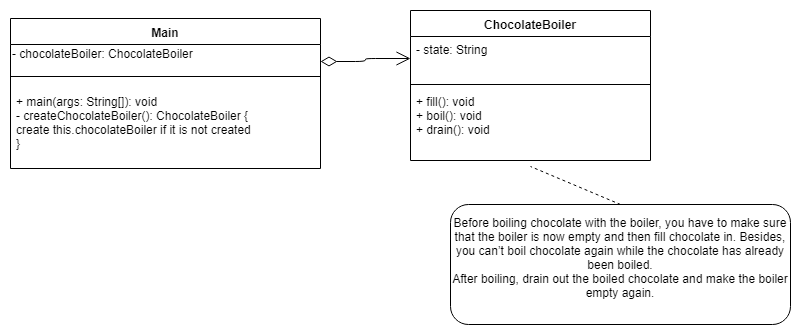

The diagram above was exported from draw.io. Its source (the exported page's mxGraphModel, read from the mxfile embedded in the PNG):
<mxGraphModel dx="1394" dy="715" grid="1" gridSize="10" guides="1" tooltips="1" connect="1" arrows="1" fold="1" page="1" pageScale="1" pageWidth="827" pageHeight="1169" math="0" shadow="0">
  <root>
    <mxCell id="0" />
    <mxCell id="1" parent="0" />
    <mxCell id="IhOH5w1tmAbe17hydqCN-1" value="ChocolateBoiler" style="swimlane;fontStyle=1;align=center;verticalAlign=top;childLayout=stackLayout;horizontal=1;startSize=26;horizontalStack=0;resizeParent=1;resizeParentMax=0;resizeLast=0;collapsible=1;marginBottom=0;" parent="1" vertex="1">
      <mxGeometry x="440" y="186" width="240" height="150" as="geometry" />
    </mxCell>
    <mxCell id="IhOH5w1tmAbe17hydqCN-2" value="- state: String" style="text;strokeColor=none;fillColor=none;align=left;verticalAlign=top;spacingLeft=4;spacingRight=4;overflow=hidden;rotatable=0;points=[[0,0.5],[1,0.5]];portConstraint=eastwest;" parent="IhOH5w1tmAbe17hydqCN-1" vertex="1">
      <mxGeometry y="26" width="240" height="44" as="geometry" />
    </mxCell>
    <mxCell id="IhOH5w1tmAbe17hydqCN-3" value="" style="line;strokeWidth=1;fillColor=none;align=left;verticalAlign=middle;spacingTop=-1;spacingLeft=3;spacingRight=3;rotatable=0;labelPosition=right;points=[];portConstraint=eastwest;" parent="IhOH5w1tmAbe17hydqCN-1" vertex="1">
      <mxGeometry y="70" width="240" height="8" as="geometry" />
    </mxCell>
    <mxCell id="IhOH5w1tmAbe17hydqCN-4" value="+ fill(): void&#10;+ boil(): void&#10;+ drain(): void" style="text;strokeColor=none;fillColor=none;align=left;verticalAlign=top;spacingLeft=4;spacingRight=4;overflow=hidden;rotatable=0;points=[[0,0.5],[1,0.5]];portConstraint=eastwest;" parent="IhOH5w1tmAbe17hydqCN-1" vertex="1">
      <mxGeometry y="78" width="240" height="72" as="geometry" />
    </mxCell>
    <mxCell id="IhOH5w1tmAbe17hydqCN-10" value="Main" style="swimlane;fontStyle=1;align=center;verticalAlign=top;childLayout=stackLayout;horizontal=1;startSize=26;horizontalStack=0;resizeParent=1;resizeParentMax=0;resizeLast=0;collapsible=1;marginBottom=0;" parent="1" vertex="1">
      <mxGeometry x="40" y="194" width="310" height="150" as="geometry" />
    </mxCell>
    <mxCell id="VEQMpKDJRK8edmBB49-K-3" value="- chocolateBoiler: ChocolateBoiler" style="text;html=1;resizable=0;points=[];autosize=1;align=left;verticalAlign=top;spacingTop=-4;" vertex="1" parent="IhOH5w1tmAbe17hydqCN-10">
      <mxGeometry y="26" width="310" height="20" as="geometry" />
    </mxCell>
    <mxCell id="IhOH5w1tmAbe17hydqCN-12" value="" style="line;strokeWidth=1;fillColor=none;align=left;verticalAlign=middle;spacingTop=-1;spacingLeft=3;spacingRight=3;rotatable=0;labelPosition=right;points=[];portConstraint=eastwest;" parent="IhOH5w1tmAbe17hydqCN-10" vertex="1">
      <mxGeometry y="46" width="310" height="24" as="geometry" />
    </mxCell>
    <mxCell id="IhOH5w1tmAbe17hydqCN-13" value="+ main(args: String[]): void&#10;- createChocolateBoiler(): ChocolateBoiler {&#10;create this.chocolateBoiler if it is not created&#10;}&#10;" style="text;strokeColor=none;fillColor=none;align=left;verticalAlign=top;spacingLeft=4;spacingRight=4;overflow=hidden;rotatable=0;points=[[0,0.5],[1,0.5]];portConstraint=eastwest;" parent="IhOH5w1tmAbe17hydqCN-10" vertex="1">
      <mxGeometry y="70" width="310" height="80" as="geometry" />
    </mxCell>
    <mxCell id="IhOH5w1tmAbe17hydqCN-16" value="&lt;div&gt;&lt;br&gt;&lt;/div&gt;" style="endArrow=open;html=1;endSize=12;startArrow=diamondThin;startSize=14;startFill=0;edgeStyle=orthogonalEdgeStyle;align=left;verticalAlign=bottom;exitX=1;exitY=0.5;exitDx=0;exitDy=0;entryX=0;entryY=0.5;entryDx=0;entryDy=0;" parent="1" target="IhOH5w1tmAbe17hydqCN-2" edge="1">
      <mxGeometry x="-1" y="3" relative="1" as="geometry">
        <mxPoint x="350" y="237" as="sourcePoint" />
        <mxPoint x="390" y="440" as="targetPoint" />
      </mxGeometry>
    </mxCell>
    <mxCell id="MhXvBTWTeaZbllFYJ9o9-1" value="&lt;div&gt;Before boiling chocolate with the boiler, you have to make sure that the boiler is now empty and then fill chocolate in. Besides, you can’t boil chocolate again while the chocolate has already been boiled.&lt;/div&gt;&lt;div&gt;After boiling, drain out the boiled chocolate and make the boiler empty again.&lt;/div&gt;&lt;div&gt;&lt;br&gt;&lt;/div&gt;" style="rounded=1;whiteSpace=wrap;html=1;" vertex="1" parent="1">
      <mxGeometry x="480" y="380" width="340" height="120" as="geometry" />
    </mxCell>
    <mxCell id="MhXvBTWTeaZbllFYJ9o9-2" value="" style="endArrow=none;dashed=1;html=1;entryX=0.5;entryY=1.083;entryDx=0;entryDy=0;entryPerimeter=0;exitX=0.5;exitY=0;exitDx=0;exitDy=0;" edge="1" parent="1" source="MhXvBTWTeaZbllFYJ9o9-1" target="IhOH5w1tmAbe17hydqCN-4">
      <mxGeometry width="50" height="50" relative="1" as="geometry">
        <mxPoint x="40" y="570" as="sourcePoint" />
        <mxPoint x="90" y="520" as="targetPoint" />
      </mxGeometry>
    </mxCell>
  </root>
</mxGraphModel>